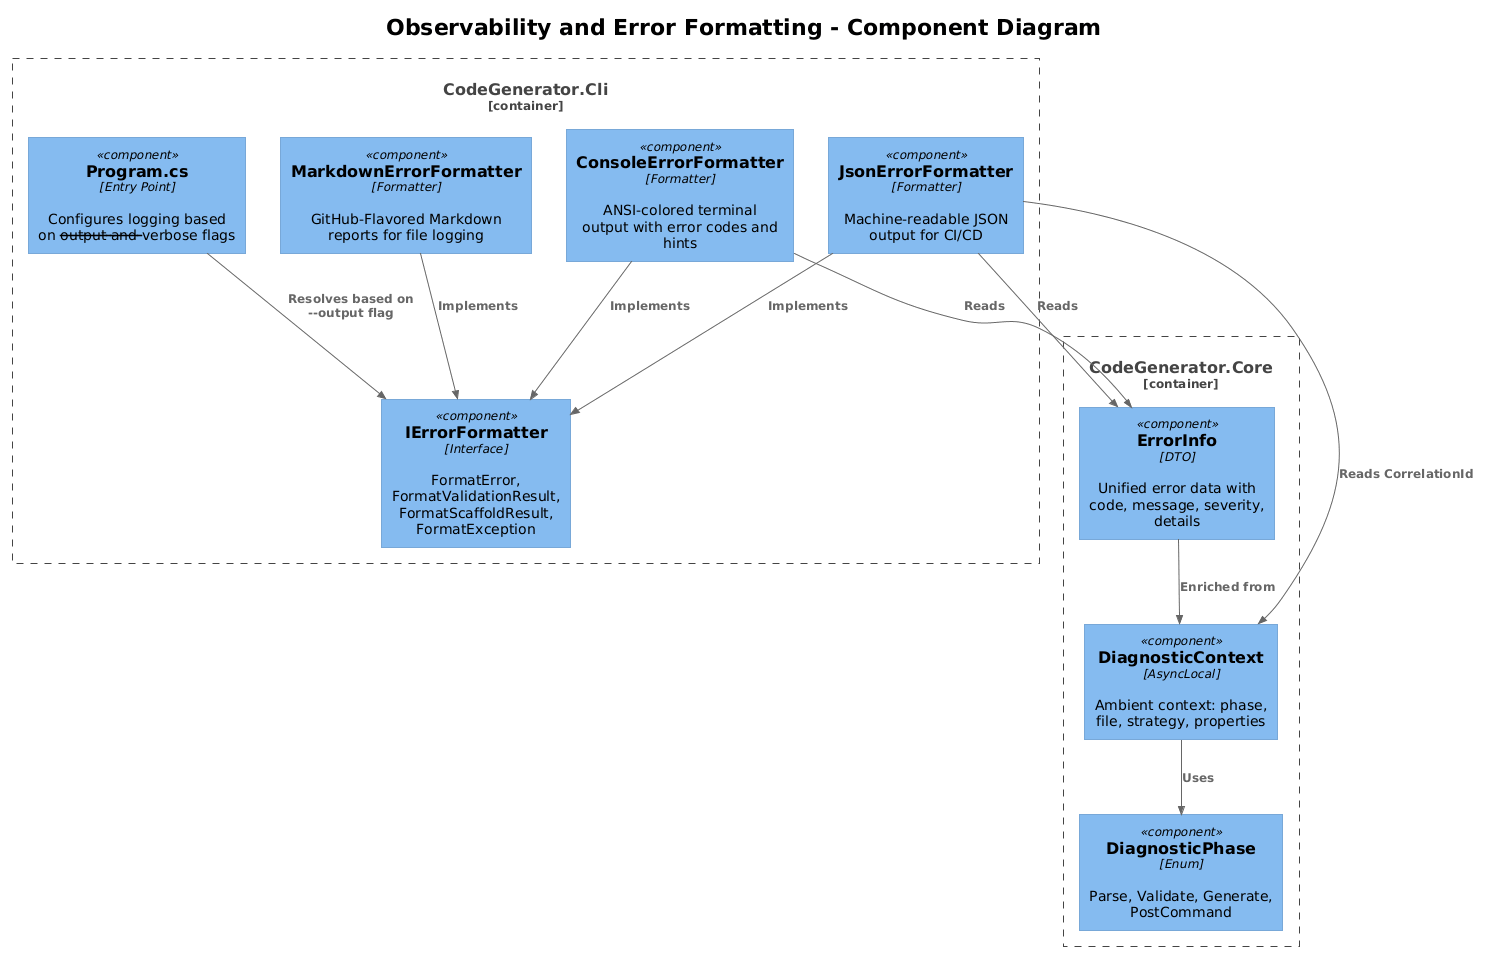

The diagram above was rendered by PlantUML. Its source (embedded in the PNG):
@startuml
!theme plain
!include <C4/C4_Component>

title Observability and Error Formatting - Component Diagram

Container_Boundary(cli, "CodeGenerator.Cli") {
    Component(program, "Program.cs", "Entry Point", "Configures logging based on --output and --verbose flags")
    Component(iFormatter, "IErrorFormatter", "Interface", "FormatError, FormatValidationResult, FormatScaffoldResult, FormatException")
    Component(consoleFmt, "ConsoleErrorFormatter", "Formatter", "ANSI-colored terminal output with error codes and hints")
    Component(jsonFmt, "JsonErrorFormatter", "Formatter", "Machine-readable JSON output for CI/CD")
    Component(mdFmt, "MarkdownErrorFormatter", "Formatter", "GitHub-Flavored Markdown reports for file logging")
}

Container_Boundary(core, "CodeGenerator.Core") {
    Component(diagCtx, "DiagnosticContext", "AsyncLocal", "Ambient context: phase, file, strategy, properties")
    Component(errorInfo, "ErrorInfo", "DTO", "Unified error data with code, message, severity, details")
    Component(diagPhase, "DiagnosticPhase", "Enum", "Parse, Validate, Generate, PostCommand")
}

Rel(program, iFormatter, "Resolves based on --output flag")
Rel(consoleFmt, iFormatter, "Implements")
Rel(jsonFmt, iFormatter, "Implements")
Rel(mdFmt, iFormatter, "Implements")
Rel(consoleFmt, errorInfo, "Reads")
Rel(jsonFmt, errorInfo, "Reads")
Rel(jsonFmt, diagCtx, "Reads CorrelationId")
Rel(diagCtx, diagPhase, "Uses")
Rel(errorInfo, diagCtx, "Enriched from")
@enduml